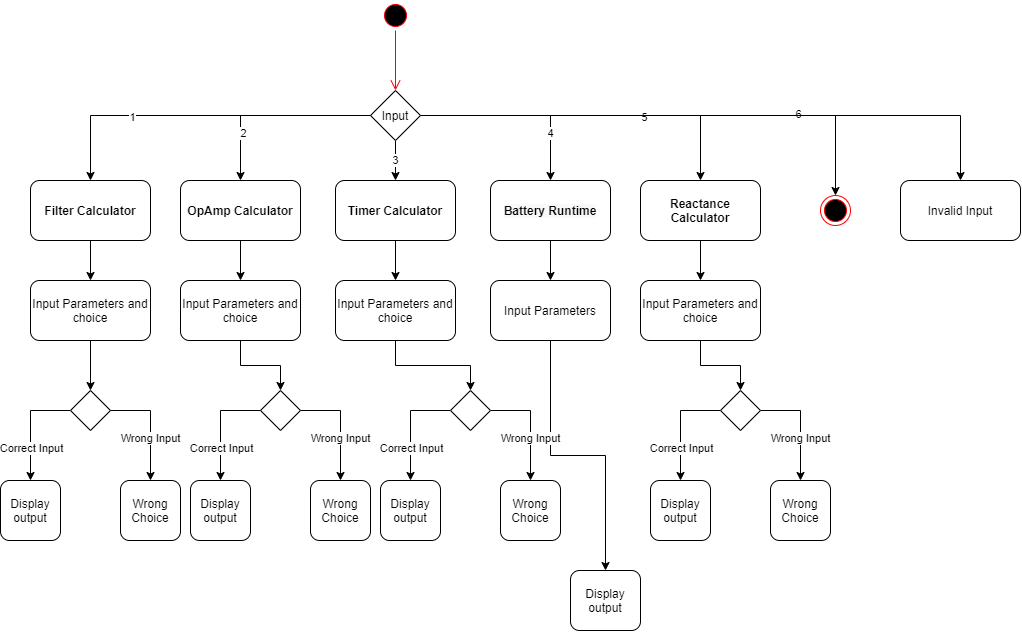

The diagram above was exported from draw.io. Its source (the exported page's mxGraphModel, read from the mxfile embedded in the PNG):
<mxGraphModel dx="1483" dy="783" grid="1" gridSize="10" guides="1" tooltips="1" connect="1" arrows="1" fold="1" page="1" pageScale="1" pageWidth="850" pageHeight="1100" background="#ffffff" math="0" shadow="0">
  <root>
    <mxCell id="0" />
    <mxCell id="1" parent="0" />
    <mxCell id="9j3I1uX7HyzQjUyavwd2-24" value="" style="ellipse;html=1;shape=startState;fillColor=#000000;strokeColor=#ff0000;" vertex="1" parent="1">
      <mxGeometry x="480" y="150" width="30" height="30" as="geometry" />
    </mxCell>
    <mxCell id="9j3I1uX7HyzQjUyavwd2-25" value="" style="edgeStyle=orthogonalEdgeStyle;html=1;verticalAlign=bottom;endArrow=open;endSize=8;strokeColor=#ff0000;" edge="1" source="9j3I1uX7HyzQjUyavwd2-24" parent="1">
      <mxGeometry relative="1" as="geometry">
        <mxPoint x="495" y="240" as="targetPoint" />
      </mxGeometry>
    </mxCell>
    <mxCell id="9j3I1uX7HyzQjUyavwd2-33" style="edgeStyle=orthogonalEdgeStyle;rounded=0;orthogonalLoop=1;jettySize=auto;html=1;exitX=0;exitY=0.5;exitDx=0;exitDy=0;entryX=0.5;entryY=0;entryDx=0;entryDy=0;" edge="1" parent="1" source="9j3I1uX7HyzQjUyavwd2-26" target="9j3I1uX7HyzQjUyavwd2-27">
      <mxGeometry relative="1" as="geometry" />
    </mxCell>
    <mxCell id="9j3I1uX7HyzQjUyavwd2-38" value="1" style="edgeLabel;html=1;align=center;verticalAlign=middle;resizable=0;points=[];" vertex="1" connectable="0" parent="9j3I1uX7HyzQjUyavwd2-33">
      <mxGeometry x="0.3851" y="1" relative="1" as="geometry">
        <mxPoint as="offset" />
      </mxGeometry>
    </mxCell>
    <mxCell id="9j3I1uX7HyzQjUyavwd2-34" style="edgeStyle=orthogonalEdgeStyle;rounded=0;orthogonalLoop=1;jettySize=auto;html=1;entryX=0.5;entryY=0;entryDx=0;entryDy=0;" edge="1" parent="1" source="9j3I1uX7HyzQjUyavwd2-26" target="9j3I1uX7HyzQjUyavwd2-28">
      <mxGeometry relative="1" as="geometry" />
    </mxCell>
    <mxCell id="9j3I1uX7HyzQjUyavwd2-39" value="2" style="edgeLabel;html=1;align=center;verticalAlign=middle;resizable=0;points=[];" vertex="1" connectable="0" parent="9j3I1uX7HyzQjUyavwd2-34">
      <mxGeometry x="0.5118" y="2" relative="1" as="geometry">
        <mxPoint as="offset" />
      </mxGeometry>
    </mxCell>
    <mxCell id="9j3I1uX7HyzQjUyavwd2-35" value="3" style="edgeStyle=orthogonalEdgeStyle;rounded=0;orthogonalLoop=1;jettySize=auto;html=1;entryX=0.5;entryY=0;entryDx=0;entryDy=0;" edge="1" parent="1" source="9j3I1uX7HyzQjUyavwd2-26" target="9j3I1uX7HyzQjUyavwd2-29">
      <mxGeometry relative="1" as="geometry" />
    </mxCell>
    <mxCell id="9j3I1uX7HyzQjUyavwd2-36" style="edgeStyle=orthogonalEdgeStyle;rounded=0;orthogonalLoop=1;jettySize=auto;html=1;entryX=0.5;entryY=0;entryDx=0;entryDy=0;" edge="1" parent="1" source="9j3I1uX7HyzQjUyavwd2-26" target="9j3I1uX7HyzQjUyavwd2-31">
      <mxGeometry relative="1" as="geometry" />
    </mxCell>
    <mxCell id="9j3I1uX7HyzQjUyavwd2-41" value="5" style="edgeLabel;html=1;align=center;verticalAlign=middle;resizable=0;points=[];" vertex="1" connectable="0" parent="9j3I1uX7HyzQjUyavwd2-36">
      <mxGeometry x="0.2952" y="-1" relative="1" as="geometry">
        <mxPoint as="offset" />
      </mxGeometry>
    </mxCell>
    <mxCell id="9j3I1uX7HyzQjUyavwd2-37" style="edgeStyle=orthogonalEdgeStyle;rounded=0;orthogonalLoop=1;jettySize=auto;html=1;" edge="1" parent="1" source="9j3I1uX7HyzQjUyavwd2-26" target="9j3I1uX7HyzQjUyavwd2-30">
      <mxGeometry relative="1" as="geometry" />
    </mxCell>
    <mxCell id="9j3I1uX7HyzQjUyavwd2-40" value="4" style="edgeLabel;html=1;align=center;verticalAlign=middle;resizable=0;points=[];" vertex="1" connectable="0" parent="9j3I1uX7HyzQjUyavwd2-37">
      <mxGeometry x="0.5155" y="-1" relative="1" as="geometry">
        <mxPoint as="offset" />
      </mxGeometry>
    </mxCell>
    <mxCell id="9j3I1uX7HyzQjUyavwd2-44" style="edgeStyle=orthogonalEdgeStyle;rounded=0;orthogonalLoop=1;jettySize=auto;html=1;entryX=0.5;entryY=0;entryDx=0;entryDy=0;" edge="1" parent="1" source="9j3I1uX7HyzQjUyavwd2-26" target="9j3I1uX7HyzQjUyavwd2-42">
      <mxGeometry relative="1" as="geometry" />
    </mxCell>
    <mxCell id="9j3I1uX7HyzQjUyavwd2-45" value="6" style="edgeLabel;html=1;align=center;verticalAlign=middle;resizable=0;points=[];" vertex="1" connectable="0" parent="9j3I1uX7HyzQjUyavwd2-44">
      <mxGeometry x="0.5213" y="2" relative="1" as="geometry">
        <mxPoint as="offset" />
      </mxGeometry>
    </mxCell>
    <mxCell id="9j3I1uX7HyzQjUyavwd2-48" style="edgeStyle=orthogonalEdgeStyle;rounded=0;orthogonalLoop=1;jettySize=auto;html=1;entryX=0.5;entryY=0;entryDx=0;entryDy=0;" edge="1" parent="1" source="9j3I1uX7HyzQjUyavwd2-26" target="9j3I1uX7HyzQjUyavwd2-47">
      <mxGeometry relative="1" as="geometry" />
    </mxCell>
    <mxCell id="9j3I1uX7HyzQjUyavwd2-26" value="Input" style="rhombus;whiteSpace=wrap;html=1;" vertex="1" parent="1">
      <mxGeometry x="470" y="240" width="50" height="50" as="geometry" />
    </mxCell>
    <mxCell id="9j3I1uX7HyzQjUyavwd2-82" style="edgeStyle=orthogonalEdgeStyle;rounded=0;orthogonalLoop=1;jettySize=auto;html=1;entryX=0.5;entryY=0;entryDx=0;entryDy=0;" edge="1" parent="1" source="9j3I1uX7HyzQjUyavwd2-27" target="9j3I1uX7HyzQjUyavwd2-49">
      <mxGeometry relative="1" as="geometry" />
    </mxCell>
    <mxCell id="9j3I1uX7HyzQjUyavwd2-27" value="&lt;span style=&quot;font-weight: 700&quot;&gt;Filter Calculator&lt;/span&gt;" style="rounded=1;whiteSpace=wrap;html=1;" vertex="1" parent="1">
      <mxGeometry x="130" y="330" width="120" height="60" as="geometry" />
    </mxCell>
    <mxCell id="9j3I1uX7HyzQjUyavwd2-83" style="edgeStyle=orthogonalEdgeStyle;rounded=0;orthogonalLoop=1;jettySize=auto;html=1;entryX=0.5;entryY=0;entryDx=0;entryDy=0;" edge="1" parent="1" source="9j3I1uX7HyzQjUyavwd2-28" target="9j3I1uX7HyzQjUyavwd2-50">
      <mxGeometry relative="1" as="geometry" />
    </mxCell>
    <mxCell id="9j3I1uX7HyzQjUyavwd2-28" value="&lt;span style=&quot;font-weight: 700&quot;&gt;OpAmp Calculator&lt;/span&gt;" style="rounded=1;whiteSpace=wrap;html=1;" vertex="1" parent="1">
      <mxGeometry x="280" y="330" width="120" height="60" as="geometry" />
    </mxCell>
    <mxCell id="9j3I1uX7HyzQjUyavwd2-84" style="edgeStyle=orthogonalEdgeStyle;rounded=0;orthogonalLoop=1;jettySize=auto;html=1;entryX=0.5;entryY=0;entryDx=0;entryDy=0;" edge="1" parent="1" source="9j3I1uX7HyzQjUyavwd2-29" target="9j3I1uX7HyzQjUyavwd2-51">
      <mxGeometry relative="1" as="geometry" />
    </mxCell>
    <mxCell id="9j3I1uX7HyzQjUyavwd2-29" value="&lt;span style=&quot;font-weight: 700&quot;&gt;Timer Calculator&lt;/span&gt;" style="rounded=1;whiteSpace=wrap;html=1;" vertex="1" parent="1">
      <mxGeometry x="435" y="330" width="120" height="60" as="geometry" />
    </mxCell>
    <mxCell id="9j3I1uX7HyzQjUyavwd2-85" style="edgeStyle=orthogonalEdgeStyle;rounded=0;orthogonalLoop=1;jettySize=auto;html=1;entryX=0.5;entryY=0;entryDx=0;entryDy=0;" edge="1" parent="1" source="9j3I1uX7HyzQjUyavwd2-30" target="9j3I1uX7HyzQjUyavwd2-52">
      <mxGeometry relative="1" as="geometry" />
    </mxCell>
    <mxCell id="9j3I1uX7HyzQjUyavwd2-30" value="&#10;&#10;&lt;span style=&quot;color: rgb(0, 0, 0); font-family: helvetica; font-size: 12px; font-style: normal; font-weight: 700; letter-spacing: normal; text-align: center; text-indent: 0px; text-transform: none; word-spacing: 0px; background-color: rgb(248, 249, 250); display: inline; float: none;&quot;&gt;Battery Runtime&lt;/span&gt;&#10;&#10;" style="rounded=1;whiteSpace=wrap;html=1;" vertex="1" parent="1">
      <mxGeometry x="590" y="330" width="120" height="60" as="geometry" />
    </mxCell>
    <mxCell id="9j3I1uX7HyzQjUyavwd2-86" style="edgeStyle=orthogonalEdgeStyle;rounded=0;orthogonalLoop=1;jettySize=auto;html=1;entryX=0.5;entryY=0;entryDx=0;entryDy=0;" edge="1" parent="1" source="9j3I1uX7HyzQjUyavwd2-31" target="9j3I1uX7HyzQjUyavwd2-53">
      <mxGeometry relative="1" as="geometry" />
    </mxCell>
    <mxCell id="9j3I1uX7HyzQjUyavwd2-31" value="&lt;span style=&quot;font-weight: 700&quot;&gt;Reactance Calculator&lt;/span&gt;" style="rounded=1;whiteSpace=wrap;html=1;" vertex="1" parent="1">
      <mxGeometry x="740" y="330" width="120" height="60" as="geometry" />
    </mxCell>
    <mxCell id="9j3I1uX7HyzQjUyavwd2-42" value="" style="ellipse;html=1;shape=endState;fillColor=#000000;strokeColor=#ff0000;" vertex="1" parent="1">
      <mxGeometry x="920" y="345" width="30" height="30" as="geometry" />
    </mxCell>
    <mxCell id="9j3I1uX7HyzQjUyavwd2-47" value="Invalid Input" style="rounded=1;whiteSpace=wrap;html=1;" vertex="1" parent="1">
      <mxGeometry x="1000" y="330" width="120" height="60" as="geometry" />
    </mxCell>
    <mxCell id="9j3I1uX7HyzQjUyavwd2-75" style="edgeStyle=orthogonalEdgeStyle;rounded=0;orthogonalLoop=1;jettySize=auto;html=1;entryX=0.5;entryY=0;entryDx=0;entryDy=0;" edge="1" parent="1" source="9j3I1uX7HyzQjUyavwd2-49" target="9j3I1uX7HyzQjUyavwd2-54">
      <mxGeometry relative="1" as="geometry" />
    </mxCell>
    <mxCell id="9j3I1uX7HyzQjUyavwd2-49" value="Input Parameters and choice" style="rounded=1;whiteSpace=wrap;html=1;" vertex="1" parent="1">
      <mxGeometry x="130" y="430" width="120" height="60" as="geometry" />
    </mxCell>
    <mxCell id="9j3I1uX7HyzQjUyavwd2-113" style="edgeStyle=orthogonalEdgeStyle;rounded=0;orthogonalLoop=1;jettySize=auto;html=1;entryX=0.5;entryY=0;entryDx=0;entryDy=0;" edge="1" parent="1" source="9j3I1uX7HyzQjUyavwd2-50" target="9j3I1uX7HyzQjUyavwd2-96">
      <mxGeometry relative="1" as="geometry" />
    </mxCell>
    <mxCell id="9j3I1uX7HyzQjUyavwd2-50" value="&lt;span&gt;Input Parameters and choice&lt;/span&gt;" style="rounded=1;whiteSpace=wrap;html=1;" vertex="1" parent="1">
      <mxGeometry x="280" y="430" width="120" height="60" as="geometry" />
    </mxCell>
    <mxCell id="9j3I1uX7HyzQjUyavwd2-114" style="edgeStyle=orthogonalEdgeStyle;rounded=0;orthogonalLoop=1;jettySize=auto;html=1;" edge="1" parent="1" source="9j3I1uX7HyzQjUyavwd2-51" target="9j3I1uX7HyzQjUyavwd2-103">
      <mxGeometry relative="1" as="geometry" />
    </mxCell>
    <mxCell id="9j3I1uX7HyzQjUyavwd2-51" value="&lt;span&gt;Input Parameters and choice&lt;/span&gt;" style="rounded=1;whiteSpace=wrap;html=1;" vertex="1" parent="1">
      <mxGeometry x="435" y="430" width="120" height="60" as="geometry" />
    </mxCell>
    <mxCell id="9j3I1uX7HyzQjUyavwd2-118" style="edgeStyle=orthogonalEdgeStyle;rounded=0;orthogonalLoop=1;jettySize=auto;html=1;entryX=0.5;entryY=0;entryDx=0;entryDy=0;" edge="1" parent="1" source="9j3I1uX7HyzQjUyavwd2-52" target="9j3I1uX7HyzQjUyavwd2-116">
      <mxGeometry relative="1" as="geometry" />
    </mxCell>
    <mxCell id="9j3I1uX7HyzQjUyavwd2-52" value="Input Parameters" style="rounded=1;whiteSpace=wrap;html=1;" vertex="1" parent="1">
      <mxGeometry x="590" y="430" width="120" height="60" as="geometry" />
    </mxCell>
    <mxCell id="9j3I1uX7HyzQjUyavwd2-115" style="edgeStyle=orthogonalEdgeStyle;rounded=0;orthogonalLoop=1;jettySize=auto;html=1;entryX=0.5;entryY=0;entryDx=0;entryDy=0;" edge="1" parent="1" source="9j3I1uX7HyzQjUyavwd2-53" target="9j3I1uX7HyzQjUyavwd2-110">
      <mxGeometry relative="1" as="geometry" />
    </mxCell>
    <mxCell id="9j3I1uX7HyzQjUyavwd2-53" value="&lt;span&gt;Input Parameters and choice&lt;/span&gt;" style="rounded=1;whiteSpace=wrap;html=1;" vertex="1" parent="1">
      <mxGeometry x="740" y="430" width="120" height="60" as="geometry" />
    </mxCell>
    <mxCell id="9j3I1uX7HyzQjUyavwd2-66" style="edgeStyle=orthogonalEdgeStyle;rounded=0;orthogonalLoop=1;jettySize=auto;html=1;entryX=0.5;entryY=0;entryDx=0;entryDy=0;" edge="1" parent="1" source="9j3I1uX7HyzQjUyavwd2-54">
      <mxGeometry relative="1" as="geometry">
        <mxPoint x="130" y="630" as="targetPoint" />
      </mxGeometry>
    </mxCell>
    <mxCell id="9j3I1uX7HyzQjUyavwd2-80" value="Correct Input" style="edgeLabel;html=1;align=center;verticalAlign=middle;resizable=0;points=[];" vertex="1" connectable="0" parent="9j3I1uX7HyzQjUyavwd2-66">
      <mxGeometry x="0.3931" relative="1" as="geometry">
        <mxPoint as="offset" />
      </mxGeometry>
    </mxCell>
    <mxCell id="9j3I1uX7HyzQjUyavwd2-67" style="edgeStyle=orthogonalEdgeStyle;rounded=0;orthogonalLoop=1;jettySize=auto;html=1;entryX=0.5;entryY=0;entryDx=0;entryDy=0;" edge="1" parent="1" source="9j3I1uX7HyzQjUyavwd2-54" target="9j3I1uX7HyzQjUyavwd2-59">
      <mxGeometry relative="1" as="geometry" />
    </mxCell>
    <mxCell id="9j3I1uX7HyzQjUyavwd2-81" value="Wrong Input" style="edgeLabel;html=1;align=center;verticalAlign=middle;resizable=0;points=[];" vertex="1" connectable="0" parent="9j3I1uX7HyzQjUyavwd2-67">
      <mxGeometry x="0.219" y="-1" relative="1" as="geometry">
        <mxPoint as="offset" />
      </mxGeometry>
    </mxCell>
    <mxCell id="9j3I1uX7HyzQjUyavwd2-54" value="" style="rhombus;whiteSpace=wrap;html=1;" vertex="1" parent="1">
      <mxGeometry x="170" y="540" width="40" height="40" as="geometry" />
    </mxCell>
    <mxCell id="9j3I1uX7HyzQjUyavwd2-59" value="Wrong Choice" style="rounded=1;whiteSpace=wrap;html=1;" vertex="1" parent="1">
      <mxGeometry x="220" y="630" width="60" height="60" as="geometry" />
    </mxCell>
    <mxCell id="9j3I1uX7HyzQjUyavwd2-92" style="edgeStyle=orthogonalEdgeStyle;rounded=0;orthogonalLoop=1;jettySize=auto;html=1;entryX=0.5;entryY=0;entryDx=0;entryDy=0;" edge="1" parent="1" source="9j3I1uX7HyzQjUyavwd2-96" target="9j3I1uX7HyzQjUyavwd2-97">
      <mxGeometry relative="1" as="geometry" />
    </mxCell>
    <mxCell id="9j3I1uX7HyzQjUyavwd2-93" value="Correct Input" style="edgeLabel;html=1;align=center;verticalAlign=middle;resizable=0;points=[];" vertex="1" connectable="0" parent="9j3I1uX7HyzQjUyavwd2-92">
      <mxGeometry x="0.3931" relative="1" as="geometry">
        <mxPoint as="offset" />
      </mxGeometry>
    </mxCell>
    <mxCell id="9j3I1uX7HyzQjUyavwd2-94" style="edgeStyle=orthogonalEdgeStyle;rounded=0;orthogonalLoop=1;jettySize=auto;html=1;entryX=0.5;entryY=0;entryDx=0;entryDy=0;" edge="1" parent="1" source="9j3I1uX7HyzQjUyavwd2-96" target="9j3I1uX7HyzQjUyavwd2-98">
      <mxGeometry relative="1" as="geometry" />
    </mxCell>
    <mxCell id="9j3I1uX7HyzQjUyavwd2-95" value="Wrong Input" style="edgeLabel;html=1;align=center;verticalAlign=middle;resizable=0;points=[];" vertex="1" connectable="0" parent="9j3I1uX7HyzQjUyavwd2-94">
      <mxGeometry x="0.219" y="-1" relative="1" as="geometry">
        <mxPoint as="offset" />
      </mxGeometry>
    </mxCell>
    <mxCell id="9j3I1uX7HyzQjUyavwd2-96" value="" style="rhombus;whiteSpace=wrap;html=1;" vertex="1" parent="1">
      <mxGeometry x="360" y="540" width="40" height="40" as="geometry" />
    </mxCell>
    <mxCell id="9j3I1uX7HyzQjUyavwd2-97" value="Display output" style="rounded=1;whiteSpace=wrap;html=1;" vertex="1" parent="1">
      <mxGeometry x="290" y="630" width="60" height="60" as="geometry" />
    </mxCell>
    <mxCell id="9j3I1uX7HyzQjUyavwd2-98" value="Wrong Choice" style="rounded=1;whiteSpace=wrap;html=1;" vertex="1" parent="1">
      <mxGeometry x="410" y="630" width="60" height="60" as="geometry" />
    </mxCell>
    <mxCell id="9j3I1uX7HyzQjUyavwd2-99" style="edgeStyle=orthogonalEdgeStyle;rounded=0;orthogonalLoop=1;jettySize=auto;html=1;entryX=0.5;entryY=0;entryDx=0;entryDy=0;" edge="1" parent="1" source="9j3I1uX7HyzQjUyavwd2-103" target="9j3I1uX7HyzQjUyavwd2-104">
      <mxGeometry relative="1" as="geometry" />
    </mxCell>
    <mxCell id="9j3I1uX7HyzQjUyavwd2-100" value="Correct Input" style="edgeLabel;html=1;align=center;verticalAlign=middle;resizable=0;points=[];" vertex="1" connectable="0" parent="9j3I1uX7HyzQjUyavwd2-99">
      <mxGeometry x="0.3931" relative="1" as="geometry">
        <mxPoint as="offset" />
      </mxGeometry>
    </mxCell>
    <mxCell id="9j3I1uX7HyzQjUyavwd2-101" style="edgeStyle=orthogonalEdgeStyle;rounded=0;orthogonalLoop=1;jettySize=auto;html=1;entryX=0.5;entryY=0;entryDx=0;entryDy=0;" edge="1" parent="1" source="9j3I1uX7HyzQjUyavwd2-103" target="9j3I1uX7HyzQjUyavwd2-105">
      <mxGeometry relative="1" as="geometry" />
    </mxCell>
    <mxCell id="9j3I1uX7HyzQjUyavwd2-102" value="Wrong Input" style="edgeLabel;html=1;align=center;verticalAlign=middle;resizable=0;points=[];" vertex="1" connectable="0" parent="9j3I1uX7HyzQjUyavwd2-101">
      <mxGeometry x="0.219" y="-1" relative="1" as="geometry">
        <mxPoint as="offset" />
      </mxGeometry>
    </mxCell>
    <mxCell id="9j3I1uX7HyzQjUyavwd2-103" value="" style="rhombus;whiteSpace=wrap;html=1;" vertex="1" parent="1">
      <mxGeometry x="550" y="540" width="40" height="40" as="geometry" />
    </mxCell>
    <mxCell id="9j3I1uX7HyzQjUyavwd2-104" value="Display output" style="rounded=1;whiteSpace=wrap;html=1;" vertex="1" parent="1">
      <mxGeometry x="480" y="630" width="60" height="60" as="geometry" />
    </mxCell>
    <mxCell id="9j3I1uX7HyzQjUyavwd2-105" value="Wrong Choice" style="rounded=1;whiteSpace=wrap;html=1;" vertex="1" parent="1">
      <mxGeometry x="600" y="630" width="60" height="60" as="geometry" />
    </mxCell>
    <mxCell id="9j3I1uX7HyzQjUyavwd2-106" style="edgeStyle=orthogonalEdgeStyle;rounded=0;orthogonalLoop=1;jettySize=auto;html=1;entryX=0.5;entryY=0;entryDx=0;entryDy=0;" edge="1" parent="1" source="9j3I1uX7HyzQjUyavwd2-110" target="9j3I1uX7HyzQjUyavwd2-111">
      <mxGeometry relative="1" as="geometry" />
    </mxCell>
    <mxCell id="9j3I1uX7HyzQjUyavwd2-107" value="Correct Input" style="edgeLabel;html=1;align=center;verticalAlign=middle;resizable=0;points=[];" vertex="1" connectable="0" parent="9j3I1uX7HyzQjUyavwd2-106">
      <mxGeometry x="0.3931" relative="1" as="geometry">
        <mxPoint as="offset" />
      </mxGeometry>
    </mxCell>
    <mxCell id="9j3I1uX7HyzQjUyavwd2-108" style="edgeStyle=orthogonalEdgeStyle;rounded=0;orthogonalLoop=1;jettySize=auto;html=1;entryX=0.5;entryY=0;entryDx=0;entryDy=0;" edge="1" parent="1" source="9j3I1uX7HyzQjUyavwd2-110" target="9j3I1uX7HyzQjUyavwd2-112">
      <mxGeometry relative="1" as="geometry" />
    </mxCell>
    <mxCell id="9j3I1uX7HyzQjUyavwd2-109" value="Wrong Input" style="edgeLabel;html=1;align=center;verticalAlign=middle;resizable=0;points=[];" vertex="1" connectable="0" parent="9j3I1uX7HyzQjUyavwd2-108">
      <mxGeometry x="0.219" y="-1" relative="1" as="geometry">
        <mxPoint as="offset" />
      </mxGeometry>
    </mxCell>
    <mxCell id="9j3I1uX7HyzQjUyavwd2-110" value="" style="rhombus;whiteSpace=wrap;html=1;" vertex="1" parent="1">
      <mxGeometry x="820" y="540" width="40" height="40" as="geometry" />
    </mxCell>
    <mxCell id="9j3I1uX7HyzQjUyavwd2-111" value="Display output" style="rounded=1;whiteSpace=wrap;html=1;" vertex="1" parent="1">
      <mxGeometry x="750" y="630" width="60" height="60" as="geometry" />
    </mxCell>
    <mxCell id="9j3I1uX7HyzQjUyavwd2-112" value="Wrong Choice" style="rounded=1;whiteSpace=wrap;html=1;" vertex="1" parent="1">
      <mxGeometry x="870" y="630" width="60" height="60" as="geometry" />
    </mxCell>
    <mxCell id="9j3I1uX7HyzQjUyavwd2-116" value="&lt;span&gt;Display output&lt;/span&gt;" style="rounded=1;whiteSpace=wrap;html=1;" vertex="1" parent="1">
      <mxGeometry x="670" y="720" width="70" height="60" as="geometry" />
    </mxCell>
    <mxCell id="9j3I1uX7HyzQjUyavwd2-121" value="Display output" style="rounded=1;whiteSpace=wrap;html=1;" vertex="1" parent="1">
      <mxGeometry x="100" y="630" width="60" height="60" as="geometry" />
    </mxCell>
  </root>
</mxGraphModel>